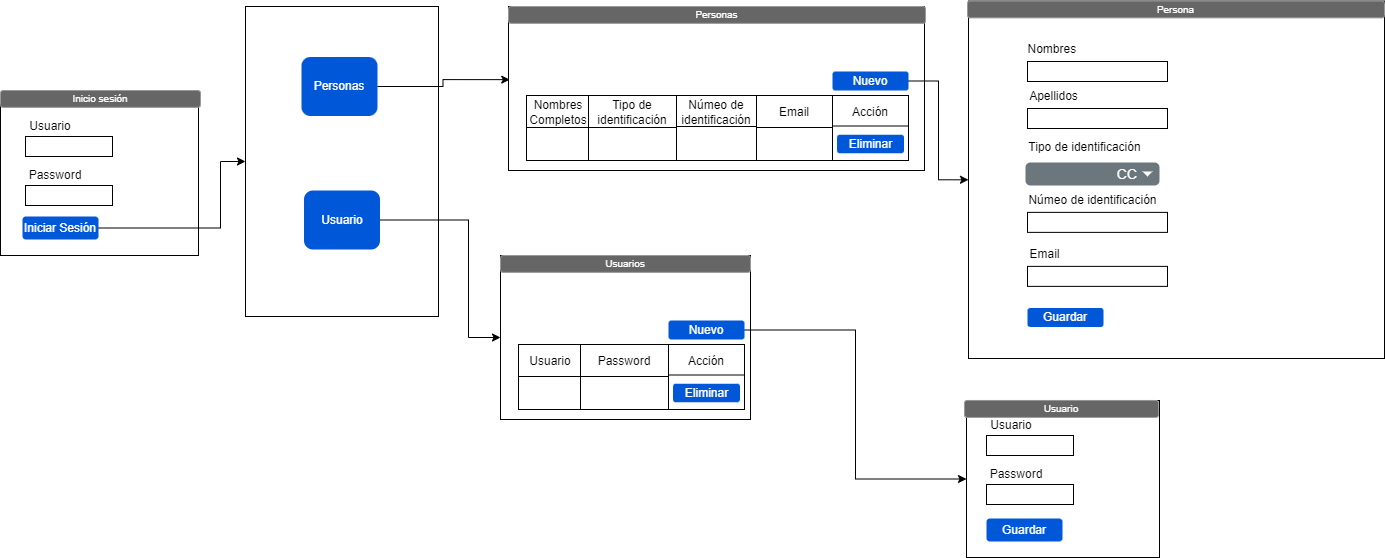

The diagram above was exported from draw.io. Its source (the exported page's mxGraphModel, read from the mxfile embedded in the PNG):
<mxGraphModel dx="1050" dy="621" grid="0" gridSize="10" guides="1" tooltips="1" connect="1" arrows="1" fold="1" page="1" pageScale="1" pageWidth="850" pageHeight="1100" background="#ffffff" math="0" shadow="0">
  <root>
    <mxCell id="0" />
    <mxCell id="1" parent="0" />
    <mxCell id="vAXm_jVJTEcBX9sD-Mpm-10" value="" style="rounded=0;whiteSpace=wrap;html=1;" parent="1" vertex="1">
      <mxGeometry x="80" y="179" width="198" height="160" as="geometry" />
    </mxCell>
    <mxCell id="vAXm_jVJTEcBX9sD-Mpm-11" value="" style="rounded=0;whiteSpace=wrap;html=1;" parent="1" vertex="1">
      <mxGeometry x="588" y="90" width="416" height="164" as="geometry" />
    </mxCell>
    <mxCell id="bdGxaz12LFA-zsoOmEGb-1" value="" style="rounded=0;whiteSpace=wrap;html=1;" parent="1" vertex="1">
      <mxGeometry x="105" y="220" width="87" height="20" as="geometry" />
    </mxCell>
    <mxCell id="bdGxaz12LFA-zsoOmEGb-2" value="Usuario" style="text;html=1;align=center;verticalAlign=middle;whiteSpace=wrap;rounded=0;" parent="1" vertex="1">
      <mxGeometry x="100" y="195" width="60" height="30" as="geometry" />
    </mxCell>
    <mxCell id="bdGxaz12LFA-zsoOmEGb-3" value="" style="rounded=0;whiteSpace=wrap;html=1;" parent="1" vertex="1">
      <mxGeometry x="105" y="269" width="87" height="20" as="geometry" />
    </mxCell>
    <mxCell id="bdGxaz12LFA-zsoOmEGb-4" value="Password" style="text;html=1;align=center;verticalAlign=middle;whiteSpace=wrap;rounded=0;" parent="1" vertex="1">
      <mxGeometry x="105" y="244" width="60" height="30" as="geometry" />
    </mxCell>
    <mxCell id="HQihZQXoWxOqSkeNpR2U-2" style="edgeStyle=orthogonalEdgeStyle;rounded=0;orthogonalLoop=1;jettySize=auto;html=1;entryX=0;entryY=0.5;entryDx=0;entryDy=0;" edge="1" parent="1" source="bdGxaz12LFA-zsoOmEGb-6" target="bdGxaz12LFA-zsoOmEGb-9">
      <mxGeometry relative="1" as="geometry">
        <Array as="points">
          <mxPoint x="300" y="312" />
          <mxPoint x="300" y="245" />
        </Array>
      </mxGeometry>
    </mxCell>
    <mxCell id="bdGxaz12LFA-zsoOmEGb-6" value="Iniciar Sesión" style="rounded=1;fillColor=#0057D8;align=center;strokeColor=none;html=1;whiteSpace=wrap;fontColor=#ffffff;fontSize=12;sketch=0;" parent="1" vertex="1">
      <mxGeometry x="102" y="300" width="76" height="23" as="geometry" />
    </mxCell>
    <mxCell id="bdGxaz12LFA-zsoOmEGb-9" value="" style="rounded=0;whiteSpace=wrap;html=1;" parent="1" vertex="1">
      <mxGeometry x="325" y="90" width="193" height="310" as="geometry" />
    </mxCell>
    <mxCell id="bdGxaz12LFA-zsoOmEGb-10" value="Personas" style="rounded=1;fillColor=#0057D8;align=center;strokeColor=none;html=1;whiteSpace=wrap;fontColor=#ffffff;fontSize=12;sketch=0;" parent="1" vertex="1">
      <mxGeometry x="381" y="140.5" width="76" height="59" as="geometry" />
    </mxCell>
    <mxCell id="bdGxaz12LFA-zsoOmEGb-13" value="" style="rounded=0;whiteSpace=wrap;html=1;" parent="1" vertex="1">
      <mxGeometry x="1046" y="484" width="193" height="157" as="geometry" />
    </mxCell>
    <mxCell id="bdGxaz12LFA-zsoOmEGb-23" value="" style="rounded=0;whiteSpace=wrap;html=1;" parent="1" vertex="1">
      <mxGeometry x="1066" y="519" width="87" height="20" as="geometry" />
    </mxCell>
    <mxCell id="bdGxaz12LFA-zsoOmEGb-24" value="Usuario" style="text;html=1;align=center;verticalAlign=middle;whiteSpace=wrap;rounded=0;" parent="1" vertex="1">
      <mxGeometry x="1061" y="494" width="60" height="30" as="geometry" />
    </mxCell>
    <mxCell id="bdGxaz12LFA-zsoOmEGb-25" value="" style="rounded=0;whiteSpace=wrap;html=1;" parent="1" vertex="1">
      <mxGeometry x="1066" y="568" width="87" height="20" as="geometry" />
    </mxCell>
    <mxCell id="bdGxaz12LFA-zsoOmEGb-26" value="Password" style="text;html=1;align=center;verticalAlign=middle;whiteSpace=wrap;rounded=0;" parent="1" vertex="1">
      <mxGeometry x="1066" y="544" width="60" height="28" as="geometry" />
    </mxCell>
    <mxCell id="bdGxaz12LFA-zsoOmEGb-29" value="Guardar" style="rounded=1;fillColor=#0057D8;align=center;strokeColor=none;html=1;whiteSpace=wrap;fontColor=#ffffff;fontSize=12;sketch=0;" parent="1" vertex="1">
      <mxGeometry x="1066" y="602" width="76" height="23" as="geometry" />
    </mxCell>
    <mxCell id="bdGxaz12LFA-zsoOmEGb-35" value="Usuario" style="rounded=1;html=1;shadow=0;dashed=0;whiteSpace=wrap;fontSize=10;fillColor=#666666;align=center;strokeColor=#999999;fontColor=#ffffff;" parent="1" vertex="1">
      <mxGeometry x="1044" y="484" width="194" height="16.88" as="geometry" />
    </mxCell>
    <mxCell id="bdGxaz12LFA-zsoOmEGb-36" value="Inicio sesión" style="rounded=1;html=1;shadow=0;dashed=0;whiteSpace=wrap;fontSize=10;fillColor=#666666;align=center;strokeColor=#999999;fontColor=#ffffff;" parent="1" vertex="1">
      <mxGeometry x="80" y="174" width="200" height="16.88" as="geometry" />
    </mxCell>
    <mxCell id="bdGxaz12LFA-zsoOmEGb-37" value="Personas" style="rounded=1;html=1;shadow=0;dashed=0;whiteSpace=wrap;fontSize=10;fillColor=#666666;align=center;strokeColor=#999999;fontColor=#ffffff;" parent="1" vertex="1">
      <mxGeometry x="588" y="90" width="417" height="16.88" as="geometry" />
    </mxCell>
    <mxCell id="bdGxaz12LFA-zsoOmEGb-99" style="edgeStyle=orthogonalEdgeStyle;rounded=0;orthogonalLoop=1;jettySize=auto;html=1;" parent="1" source="bdGxaz12LFA-zsoOmEGb-51" target="bdGxaz12LFA-zsoOmEGb-77" edge="1">
      <mxGeometry relative="1" as="geometry" />
    </mxCell>
    <mxCell id="bdGxaz12LFA-zsoOmEGb-51" value="Nuevo" style="rounded=1;fillColor=#0057D8;align=center;strokeColor=none;html=1;whiteSpace=wrap;fontColor=#ffffff;fontSize=12;sketch=0;" parent="1" vertex="1">
      <mxGeometry x="912" y="155" width="76" height="19" as="geometry" />
    </mxCell>
    <mxCell id="bdGxaz12LFA-zsoOmEGb-65" value="Nombres Completos" style="rounded=0;whiteSpace=wrap;html=1;" parent="1" vertex="1">
      <mxGeometry x="606" y="179" width="64" height="33" as="geometry" />
    </mxCell>
    <mxCell id="bdGxaz12LFA-zsoOmEGb-66" value="Númeo de identificación" style="rounded=0;whiteSpace=wrap;html=1;" parent="1" vertex="1">
      <mxGeometry x="756" y="179" width="80" height="33" as="geometry" />
    </mxCell>
    <mxCell id="bdGxaz12LFA-zsoOmEGb-67" value="Email" style="rounded=0;whiteSpace=wrap;html=1;" parent="1" vertex="1">
      <mxGeometry x="836" y="179" width="76" height="33" as="geometry" />
    </mxCell>
    <mxCell id="bdGxaz12LFA-zsoOmEGb-68" value="Tipo de identificación" style="rounded=0;whiteSpace=wrap;html=1;" parent="1" vertex="1">
      <mxGeometry x="668" y="179" width="88" height="33" as="geometry" />
    </mxCell>
    <mxCell id="bdGxaz12LFA-zsoOmEGb-70" value="" style="rounded=0;whiteSpace=wrap;html=1;" parent="1" vertex="1">
      <mxGeometry x="606" y="211" width="64" height="33" as="geometry" />
    </mxCell>
    <mxCell id="bdGxaz12LFA-zsoOmEGb-71" value="" style="rounded=0;whiteSpace=wrap;html=1;" parent="1" vertex="1">
      <mxGeometry x="756" y="210" width="80" height="34" as="geometry" />
    </mxCell>
    <mxCell id="bdGxaz12LFA-zsoOmEGb-72" value="" style="rounded=0;whiteSpace=wrap;html=1;" parent="1" vertex="1">
      <mxGeometry x="836" y="211" width="76" height="33" as="geometry" />
    </mxCell>
    <mxCell id="bdGxaz12LFA-zsoOmEGb-73" value="" style="rounded=0;whiteSpace=wrap;html=1;" parent="1" vertex="1">
      <mxGeometry x="668" y="211" width="88" height="33" as="geometry" />
    </mxCell>
    <mxCell id="bdGxaz12LFA-zsoOmEGb-74" value="Acción" style="rounded=0;whiteSpace=wrap;html=1;" parent="1" vertex="1">
      <mxGeometry x="912" y="179" width="76" height="33" as="geometry" />
    </mxCell>
    <mxCell id="bdGxaz12LFA-zsoOmEGb-75" value="" style="rounded=0;whiteSpace=wrap;html=1;" parent="1" vertex="1">
      <mxGeometry x="912" y="209.5" width="76" height="34.5" as="geometry" />
    </mxCell>
    <mxCell id="bdGxaz12LFA-zsoOmEGb-76" value="Eliminar" style="rounded=1;fillColor=#0057D8;align=center;strokeColor=none;html=1;whiteSpace=wrap;fontColor=#ffffff;fontSize=12;sketch=0;" parent="1" vertex="1">
      <mxGeometry x="916.5" y="218.25" width="67" height="18.5" as="geometry" />
    </mxCell>
    <mxCell id="bdGxaz12LFA-zsoOmEGb-77" value="" style="rounded=0;whiteSpace=wrap;html=1;" parent="1" vertex="1">
      <mxGeometry x="1048" y="84.5" width="416" height="357.5" as="geometry" />
    </mxCell>
    <mxCell id="bdGxaz12LFA-zsoOmEGb-78" value="Persona" style="rounded=1;html=1;shadow=0;dashed=0;whiteSpace=wrap;fontSize=10;fillColor=#666666;align=center;strokeColor=#999999;fontColor=#ffffff;" parent="1" vertex="1">
      <mxGeometry x="1047" y="84.5" width="417" height="16.88" as="geometry" />
    </mxCell>
    <mxCell id="bdGxaz12LFA-zsoOmEGb-79" value="" style="rounded=0;whiteSpace=wrap;html=1;" parent="1" vertex="1">
      <mxGeometry x="1107" y="145" width="140" height="20" as="geometry" />
    </mxCell>
    <mxCell id="bdGxaz12LFA-zsoOmEGb-84" value="CC" style="html=1;shadow=0;dashed=0;shape=mxgraph.bootstrap.rrect;rSize=5;strokeColor=none;strokeWidth=1;fillColor=#6C767D;fontColor=#ffffff;whiteSpace=wrap;align=right;verticalAlign=middle;fontStyle=0;fontSize=14;spacingRight=20;" parent="1" vertex="1">
      <mxGeometry x="1105" y="246" width="134" height="23" as="geometry" />
    </mxCell>
    <mxCell id="bdGxaz12LFA-zsoOmEGb-85" value="" style="shape=triangle;direction=south;fillColor=#ffffff;strokeColor=none;perimeter=none;" parent="bdGxaz12LFA-zsoOmEGb-84" vertex="1">
      <mxGeometry x="1" y="0.5" width="10" height="5" relative="1" as="geometry">
        <mxPoint x="-17" y="-2.5" as="offset" />
      </mxGeometry>
    </mxCell>
    <mxCell id="bdGxaz12LFA-zsoOmEGb-87" value="Nombres&amp;nbsp;" style="text;html=1;align=center;verticalAlign=middle;whiteSpace=wrap;rounded=0;" parent="1" vertex="1">
      <mxGeometry x="1070" y="118" width="127" height="30" as="geometry" />
    </mxCell>
    <mxCell id="bdGxaz12LFA-zsoOmEGb-91" value="" style="rounded=0;whiteSpace=wrap;html=1;" parent="1" vertex="1">
      <mxGeometry x="1107" y="192" width="140" height="20" as="geometry" />
    </mxCell>
    <mxCell id="bdGxaz12LFA-zsoOmEGb-92" value="Apellidos" style="text;html=1;align=center;verticalAlign=middle;whiteSpace=wrap;rounded=0;" parent="1" vertex="1">
      <mxGeometry x="1070" y="165" width="127" height="30" as="geometry" />
    </mxCell>
    <mxCell id="bdGxaz12LFA-zsoOmEGb-93" value="" style="rounded=0;whiteSpace=wrap;html=1;" parent="1" vertex="1">
      <mxGeometry x="1107" y="295.88" width="140" height="20" as="geometry" />
    </mxCell>
    <mxCell id="bdGxaz12LFA-zsoOmEGb-94" value="Númeo de identificación" style="text;html=1;align=center;verticalAlign=middle;whiteSpace=wrap;rounded=0;" parent="1" vertex="1">
      <mxGeometry x="1079.5" y="269" width="185" height="30" as="geometry" />
    </mxCell>
    <mxCell id="bdGxaz12LFA-zsoOmEGb-95" value="Tipo de identificación" style="text;html=1;align=center;verticalAlign=middle;whiteSpace=wrap;rounded=0;" parent="1" vertex="1">
      <mxGeometry x="1101" y="216" width="127" height="30" as="geometry" />
    </mxCell>
    <mxCell id="bdGxaz12LFA-zsoOmEGb-96" value="" style="rounded=0;whiteSpace=wrap;html=1;" parent="1" vertex="1">
      <mxGeometry x="1107" y="349.88" width="140" height="20" as="geometry" />
    </mxCell>
    <mxCell id="bdGxaz12LFA-zsoOmEGb-97" value="Email" style="text;html=1;align=center;verticalAlign=middle;whiteSpace=wrap;rounded=0;" parent="1" vertex="1">
      <mxGeometry x="1032" y="323" width="185" height="30" as="geometry" />
    </mxCell>
    <mxCell id="bdGxaz12LFA-zsoOmEGb-98" value="Guardar" style="rounded=1;fillColor=#0057D8;align=center;strokeColor=none;html=1;whiteSpace=wrap;fontColor=#ffffff;fontSize=12;sketch=0;" parent="1" vertex="1">
      <mxGeometry x="1107" y="391.5" width="76" height="19" as="geometry" />
    </mxCell>
    <mxCell id="bdGxaz12LFA-zsoOmEGb-101" style="edgeStyle=orthogonalEdgeStyle;rounded=0;orthogonalLoop=1;jettySize=auto;html=1;entryX=0.003;entryY=0.446;entryDx=0;entryDy=0;entryPerimeter=0;" parent="1" source="bdGxaz12LFA-zsoOmEGb-10" target="vAXm_jVJTEcBX9sD-Mpm-11" edge="1">
      <mxGeometry relative="1" as="geometry" />
    </mxCell>
    <mxCell id="HQihZQXoWxOqSkeNpR2U-18" style="edgeStyle=orthogonalEdgeStyle;rounded=0;orthogonalLoop=1;jettySize=auto;html=1;entryX=0;entryY=0.5;entryDx=0;entryDy=0;" edge="1" parent="1" source="HQihZQXoWxOqSkeNpR2U-1" target="HQihZQXoWxOqSkeNpR2U-4">
      <mxGeometry relative="1" as="geometry">
        <Array as="points">
          <mxPoint x="548" y="304" />
          <mxPoint x="548" y="421" />
        </Array>
      </mxGeometry>
    </mxCell>
    <mxCell id="HQihZQXoWxOqSkeNpR2U-1" value="Usuario" style="rounded=1;fillColor=#0057D8;align=center;strokeColor=none;html=1;whiteSpace=wrap;fontColor=#ffffff;fontSize=12;sketch=0;" vertex="1" parent="1">
      <mxGeometry x="383.5" y="274" width="76" height="59" as="geometry" />
    </mxCell>
    <mxCell id="HQihZQXoWxOqSkeNpR2U-4" value="" style="rounded=0;whiteSpace=wrap;html=1;" vertex="1" parent="1">
      <mxGeometry x="580" y="339" width="250" height="164" as="geometry" />
    </mxCell>
    <mxCell id="HQihZQXoWxOqSkeNpR2U-5" value="Usuarios" style="rounded=1;html=1;shadow=0;dashed=0;whiteSpace=wrap;fontSize=10;fillColor=#666666;align=center;strokeColor=#999999;fontColor=#ffffff;" vertex="1" parent="1">
      <mxGeometry x="580" y="339" width="250" height="16.88" as="geometry" />
    </mxCell>
    <mxCell id="HQihZQXoWxOqSkeNpR2U-19" style="edgeStyle=orthogonalEdgeStyle;rounded=0;orthogonalLoop=1;jettySize=auto;html=1;entryX=0;entryY=0.5;entryDx=0;entryDy=0;" edge="1" parent="1" source="HQihZQXoWxOqSkeNpR2U-6" target="bdGxaz12LFA-zsoOmEGb-13">
      <mxGeometry relative="1" as="geometry" />
    </mxCell>
    <mxCell id="HQihZQXoWxOqSkeNpR2U-6" value="Nuevo" style="rounded=1;fillColor=#0057D8;align=center;strokeColor=none;html=1;whiteSpace=wrap;fontColor=#ffffff;fontSize=12;sketch=0;" vertex="1" parent="1">
      <mxGeometry x="748" y="404" width="76" height="19" as="geometry" />
    </mxCell>
    <mxCell id="HQihZQXoWxOqSkeNpR2U-7" value="Usuario" style="rounded=0;whiteSpace=wrap;html=1;" vertex="1" parent="1">
      <mxGeometry x="598" y="428" width="64" height="33" as="geometry" />
    </mxCell>
    <mxCell id="HQihZQXoWxOqSkeNpR2U-10" value="Password" style="rounded=0;whiteSpace=wrap;html=1;" vertex="1" parent="1">
      <mxGeometry x="660" y="428" width="88" height="33" as="geometry" />
    </mxCell>
    <mxCell id="HQihZQXoWxOqSkeNpR2U-11" value="" style="rounded=0;whiteSpace=wrap;html=1;" vertex="1" parent="1">
      <mxGeometry x="598" y="460" width="64" height="33" as="geometry" />
    </mxCell>
    <mxCell id="HQihZQXoWxOqSkeNpR2U-14" value="" style="rounded=0;whiteSpace=wrap;html=1;" vertex="1" parent="1">
      <mxGeometry x="660" y="460" width="88" height="33" as="geometry" />
    </mxCell>
    <mxCell id="HQihZQXoWxOqSkeNpR2U-15" value="Acción" style="rounded=0;whiteSpace=wrap;html=1;" vertex="1" parent="1">
      <mxGeometry x="748" y="428" width="76" height="33" as="geometry" />
    </mxCell>
    <mxCell id="HQihZQXoWxOqSkeNpR2U-16" value="" style="rounded=0;whiteSpace=wrap;html=1;" vertex="1" parent="1">
      <mxGeometry x="748" y="458.5" width="76" height="34.5" as="geometry" />
    </mxCell>
    <mxCell id="HQihZQXoWxOqSkeNpR2U-17" value="Eliminar" style="rounded=1;fillColor=#0057D8;align=center;strokeColor=none;html=1;whiteSpace=wrap;fontColor=#ffffff;fontSize=12;sketch=0;" vertex="1" parent="1">
      <mxGeometry x="752.5" y="467.25" width="67" height="18.5" as="geometry" />
    </mxCell>
  </root>
</mxGraphModel>